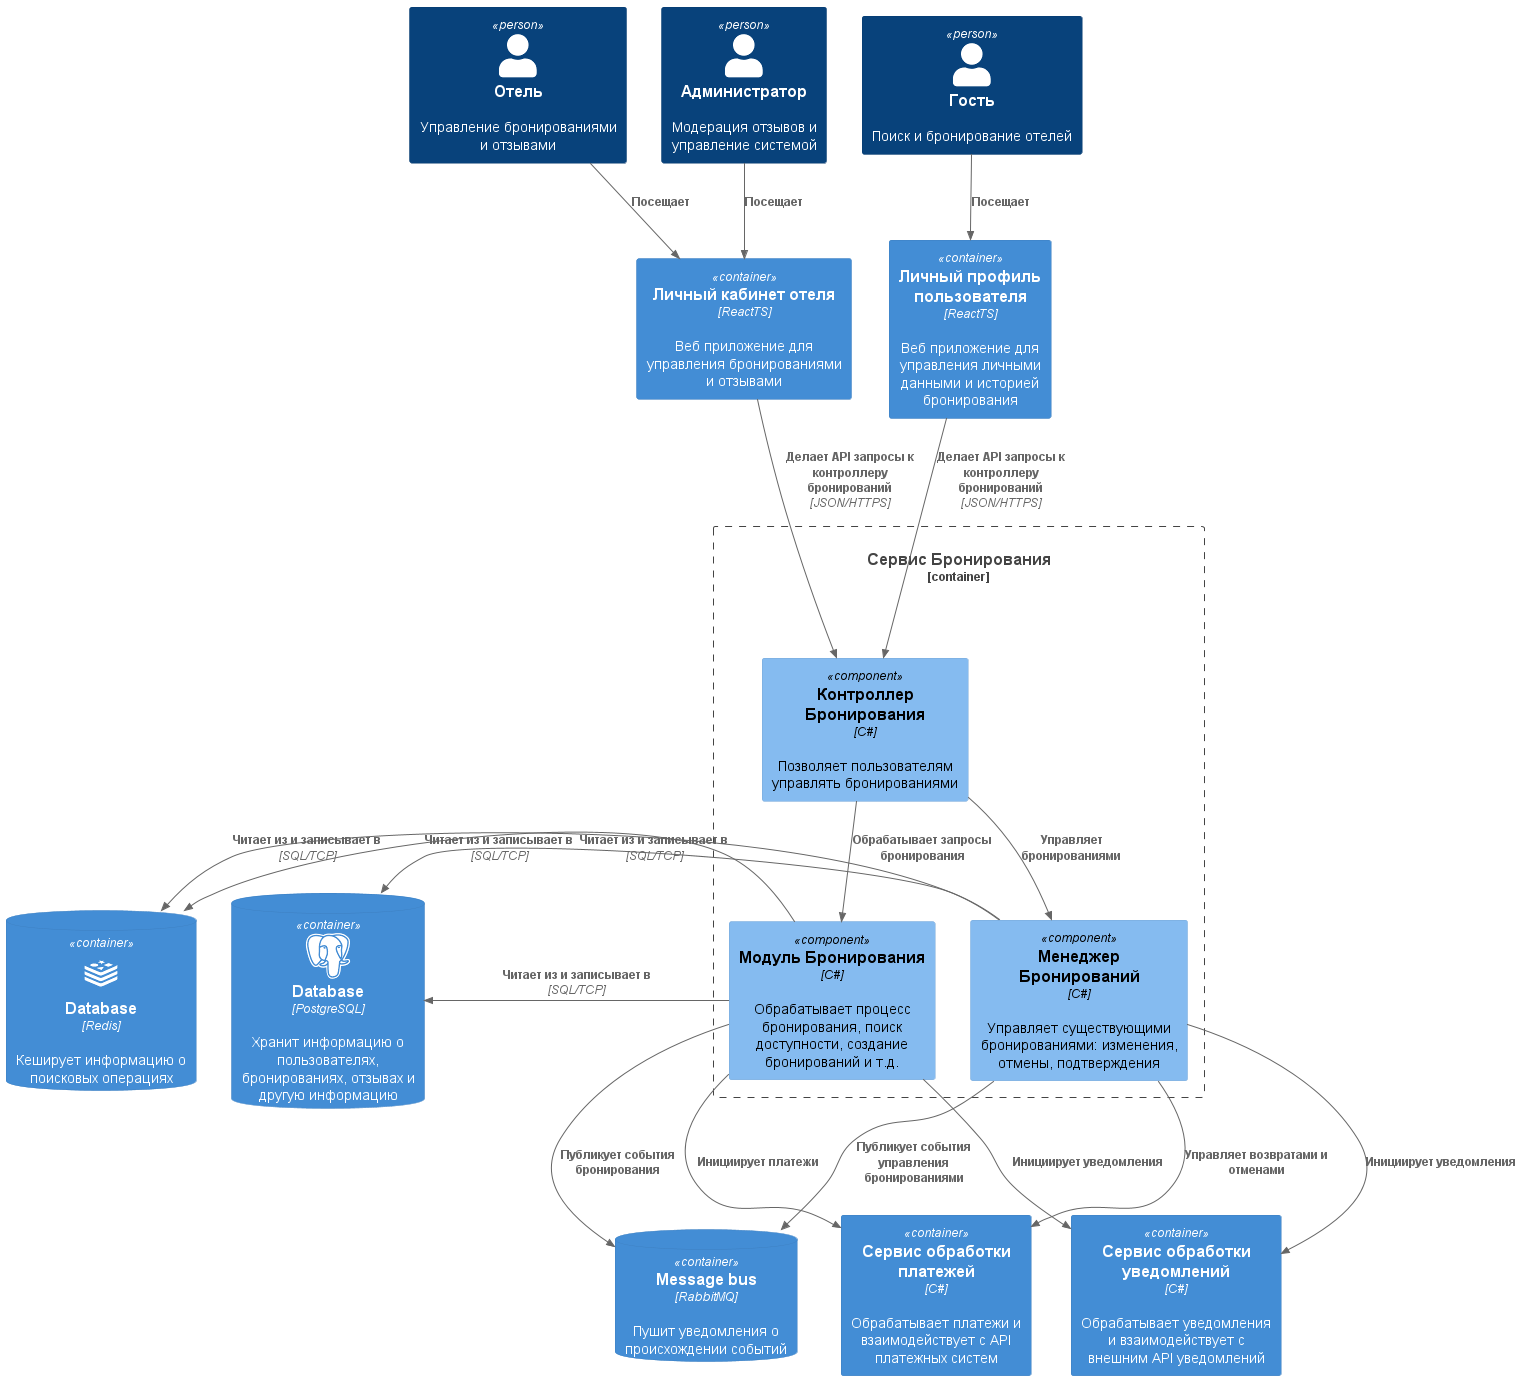

The diagram above was rendered by PlantUML. Its source (embedded in the PNG):
@startuml

!include https://raw.githubusercontent.com/plantuml-stdlib/C4-PlantUML/master/C4_Container.puml
!include https://raw.githubusercontent.com/plantuml-stdlib/C4-PlantUML/master/C4_Component.puml

!define DEVICONS1 https://raw.githubusercontent.com/tupadr3/plantuml-icon-font-sprites/master/devicons
!define DEVICONS2 https://raw.githubusercontent.com/tupadr3/plantuml-icon-font-sprites/master/devicons2

!include DEVICONS1/redis.puml
!include DEVICONS2/csharp.puml
!include DEVICONS2/postgresql.puml

Person(hotel, "Отель", "Управление бронированиями и отзывами")
Person(admin, "Администратор", "Модерация отзывов и управление системой")
Person(guest, "Гость", "Поиск и бронирование отелей")


Container(extranet, "Личный кабинет отеля", "ReactTS", "Веб приложение для управления бронированиями и отзывами")
Container(guestProfile, "Личный профиль пользователя", "ReactTS", "Веб приложение для управления личными данными и историей бронирования")

' Данные
ContainerDb(postgres, "Database", "PostgreSQL", "Хранит информацию о пользователях, бронированиях, отзывах и другую информацию", $sprite="postgresql")
ContainerDb(redis, "Database", "Redis", "Кеширует информацию о поисковых операциях", $sprite="redis")
ContainerDb(rabbit, "Message bus", "RabbitMQ", "Пушит уведомления о происхождении событий")

Container_Boundary(bookingService_container, "Сервис Бронирования") {
    ' Вход в API
    Component(bookingController, "Контроллер Бронирования", "C#", "Позволяет пользователям управлять бронированиями")
    Rel_D(extranet, bookingController, "Делает API запросы к контроллеру бронирований", "JSON/HTTPS")
    Rel_D(guestProfile, bookingController, "Делает API запросы к контроллеру бронирований", "JSON/HTTPS")

    ' Обработчики API
    Component(bookingEngine, "Модуль Бронирования", "C#", "Обрабатывает процесс бронирования, поиск доступности, создание бронирований и т.д.")
    Component(reservationManager, "Менеджер Бронирований", "C#", "Управляет существующими бронированиями: изменения, отмены, подтверждения")
    Rel_D(bookingController, bookingEngine, "Обрабатывает запросы бронирования")
    Rel_D(bookingController, reservationManager, "Управляет бронированиями")

    ' Обмен данными между сервисами компании
    Rel(bookingEngine, rabbit, "Публикует события бронирования")
    Rel(reservationManager, rabbit, "Публикует события управления бронированиями")

    ' БД
    Rel_L(bookingEngine, postgres, "Читает из и записывает в", "SQL/TCP")
    Rel_L(bookingEngine, redis, "Читает из и записывает в", "SQL/TCP")
    Rel_L(reservationManager, postgres, "Читает из и записывает в", "SQL/TCP")
    Rel_L(reservationManager, redis, "Читает из и записывает в", "SQL/TCP")
}

' Уведомление отеля и пользователя
Container(notificationServiceFacade, "Сервис обработки уведомлений", "C#", "Обрабатывает уведомления и взаимодействует с внешним API уведомлений")
Rel(bookingEngine, notificationServiceFacade, "Инициирует уведомления")
Rel(reservationManager, notificationServiceFacade, "Инициирует уведомления")

' Деньги
Container(paymentAPIFacade, "Сервис обработки платежей", "C#", "Обрабатывает платежи и взаимодействует с API платежных систем")
Rel(bookingEngine, paymentAPIFacade, "Инициирует платежи")
Rel(reservationManager, paymentAPIFacade, "Управляет возвратами и отменами")

Rel(hotel, extranet, "Посещает")
Rel(admin, extranet, "Посещает")
Rel(guest, guestProfile, "Посещает")

@enduml